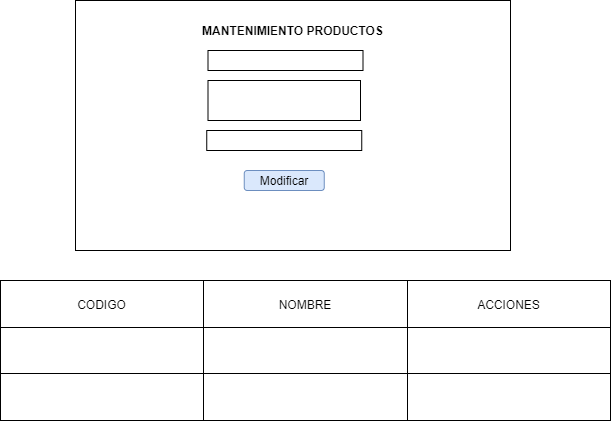

The diagram above was exported from draw.io. Its source (the exported page's mxGraphModel, read from the mxfile embedded in the PNG):
<mxGraphModel dx="1102" dy="557" grid="1" gridSize="10" guides="1" tooltips="1" connect="1" arrows="1" fold="1" page="1" pageScale="1" pageWidth="850" pageHeight="1100" math="0" shadow="0">
  <root>
    <mxCell id="0" />
    <mxCell id="1" parent="0" />
    <mxCell id="cPYM4IpZq_e_iIRTEfik-1" value="" style="rounded=0;whiteSpace=wrap;html=1;" vertex="1" parent="1">
      <mxGeometry x="195" y="40" width="435" height="250" as="geometry" />
    </mxCell>
    <mxCell id="cPYM4IpZq_e_iIRTEfik-2" value="MANTENIMIENTO PRODUCTOS" style="text;html=1;strokeColor=none;fillColor=none;align=center;verticalAlign=middle;whiteSpace=wrap;rounded=0;fontStyle=1" vertex="1" parent="1">
      <mxGeometry x="315" y="60" width="195" height="20" as="geometry" />
    </mxCell>
    <mxCell id="cPYM4IpZq_e_iIRTEfik-3" value="" style="rounded=0;whiteSpace=wrap;html=1;" vertex="1" parent="1">
      <mxGeometry x="327.5" y="120" width="152.5" height="40" as="geometry" />
    </mxCell>
    <mxCell id="cPYM4IpZq_e_iIRTEfik-4" value="" style="rounded=0;whiteSpace=wrap;html=1;" vertex="1" parent="1">
      <mxGeometry x="327.5" y="90" width="155" height="20" as="geometry" />
    </mxCell>
    <mxCell id="cPYM4IpZq_e_iIRTEfik-5" value="" style="rounded=0;whiteSpace=wrap;html=1;" vertex="1" parent="1">
      <mxGeometry x="326.25" y="170" width="155" height="20" as="geometry" />
    </mxCell>
    <mxCell id="cPYM4IpZq_e_iIRTEfik-6" value="" style="rounded=1;whiteSpace=wrap;html=1;fillColor=#dae8fc;strokeColor=#6c8ebf;" vertex="1" parent="1">
      <mxGeometry x="363.75" y="210" width="80" height="20" as="geometry" />
    </mxCell>
    <mxCell id="cPYM4IpZq_e_iIRTEfik-7" value="Modificar" style="text;html=1;strokeColor=none;fillColor=none;align=center;verticalAlign=middle;whiteSpace=wrap;rounded=0;" vertex="1" parent="1">
      <mxGeometry x="383.75" y="210" width="40" height="20" as="geometry" />
    </mxCell>
    <mxCell id="cPYM4IpZq_e_iIRTEfik-9" value="" style="shape=table;html=1;whiteSpace=wrap;startSize=0;container=1;collapsible=0;childLayout=tableLayout;" vertex="1" parent="1">
      <mxGeometry x="120" y="320" width="610" height="140" as="geometry" />
    </mxCell>
    <mxCell id="cPYM4IpZq_e_iIRTEfik-10" value="" style="shape=partialRectangle;html=1;whiteSpace=wrap;collapsible=0;dropTarget=0;pointerEvents=0;fillColor=none;top=0;left=0;bottom=0;right=0;points=[[0,0.5],[1,0.5]];portConstraint=eastwest;" vertex="1" parent="cPYM4IpZq_e_iIRTEfik-9">
      <mxGeometry width="610" height="47" as="geometry" />
    </mxCell>
    <mxCell id="cPYM4IpZq_e_iIRTEfik-11" value="CODIGO" style="shape=partialRectangle;html=1;whiteSpace=wrap;connectable=0;fillColor=none;top=0;left=0;bottom=0;right=0;overflow=hidden;pointerEvents=1;" vertex="1" parent="cPYM4IpZq_e_iIRTEfik-10">
      <mxGeometry width="203" height="47" as="geometry" />
    </mxCell>
    <mxCell id="cPYM4IpZq_e_iIRTEfik-12" value="NOMBRE" style="shape=partialRectangle;html=1;whiteSpace=wrap;connectable=0;fillColor=none;top=0;left=0;bottom=0;right=0;overflow=hidden;pointerEvents=1;" vertex="1" parent="cPYM4IpZq_e_iIRTEfik-10">
      <mxGeometry x="203" width="204" height="47" as="geometry" />
    </mxCell>
    <mxCell id="cPYM4IpZq_e_iIRTEfik-13" value="ACCIONES" style="shape=partialRectangle;html=1;whiteSpace=wrap;connectable=0;fillColor=none;top=0;left=0;bottom=0;right=0;overflow=hidden;pointerEvents=1;" vertex="1" parent="cPYM4IpZq_e_iIRTEfik-10">
      <mxGeometry x="407" width="203" height="47" as="geometry" />
    </mxCell>
    <mxCell id="cPYM4IpZq_e_iIRTEfik-14" value="" style="shape=partialRectangle;html=1;whiteSpace=wrap;collapsible=0;dropTarget=0;pointerEvents=0;fillColor=none;top=0;left=0;bottom=0;right=0;points=[[0,0.5],[1,0.5]];portConstraint=eastwest;" vertex="1" parent="cPYM4IpZq_e_iIRTEfik-9">
      <mxGeometry y="47" width="610" height="46" as="geometry" />
    </mxCell>
    <mxCell id="cPYM4IpZq_e_iIRTEfik-15" value="" style="shape=partialRectangle;html=1;whiteSpace=wrap;connectable=0;fillColor=none;top=0;left=0;bottom=0;right=0;overflow=hidden;pointerEvents=1;" vertex="1" parent="cPYM4IpZq_e_iIRTEfik-14">
      <mxGeometry width="203" height="46" as="geometry" />
    </mxCell>
    <mxCell id="cPYM4IpZq_e_iIRTEfik-16" value="" style="shape=partialRectangle;html=1;whiteSpace=wrap;connectable=0;fillColor=none;top=0;left=0;bottom=0;right=0;overflow=hidden;pointerEvents=1;" vertex="1" parent="cPYM4IpZq_e_iIRTEfik-14">
      <mxGeometry x="203" width="204" height="46" as="geometry" />
    </mxCell>
    <mxCell id="cPYM4IpZq_e_iIRTEfik-17" value="" style="shape=partialRectangle;html=1;whiteSpace=wrap;connectable=0;fillColor=none;top=0;left=0;bottom=0;right=0;overflow=hidden;pointerEvents=1;" vertex="1" parent="cPYM4IpZq_e_iIRTEfik-14">
      <mxGeometry x="407" width="203" height="46" as="geometry" />
    </mxCell>
    <mxCell id="cPYM4IpZq_e_iIRTEfik-18" value="" style="shape=partialRectangle;html=1;whiteSpace=wrap;collapsible=0;dropTarget=0;pointerEvents=0;fillColor=none;top=0;left=0;bottom=0;right=0;points=[[0,0.5],[1,0.5]];portConstraint=eastwest;" vertex="1" parent="cPYM4IpZq_e_iIRTEfik-9">
      <mxGeometry y="93" width="610" height="47" as="geometry" />
    </mxCell>
    <mxCell id="cPYM4IpZq_e_iIRTEfik-19" value="" style="shape=partialRectangle;html=1;whiteSpace=wrap;connectable=0;fillColor=none;top=0;left=0;bottom=0;right=0;overflow=hidden;pointerEvents=1;" vertex="1" parent="cPYM4IpZq_e_iIRTEfik-18">
      <mxGeometry width="203" height="47" as="geometry" />
    </mxCell>
    <mxCell id="cPYM4IpZq_e_iIRTEfik-20" value="" style="shape=partialRectangle;html=1;whiteSpace=wrap;connectable=0;fillColor=none;top=0;left=0;bottom=0;right=0;overflow=hidden;pointerEvents=1;" vertex="1" parent="cPYM4IpZq_e_iIRTEfik-18">
      <mxGeometry x="203" width="204" height="47" as="geometry" />
    </mxCell>
    <mxCell id="cPYM4IpZq_e_iIRTEfik-21" value="" style="shape=partialRectangle;html=1;whiteSpace=wrap;connectable=0;fillColor=none;top=0;left=0;bottom=0;right=0;overflow=hidden;pointerEvents=1;" vertex="1" parent="cPYM4IpZq_e_iIRTEfik-18">
      <mxGeometry x="407" width="203" height="47" as="geometry" />
    </mxCell>
  </root>
</mxGraphModel>